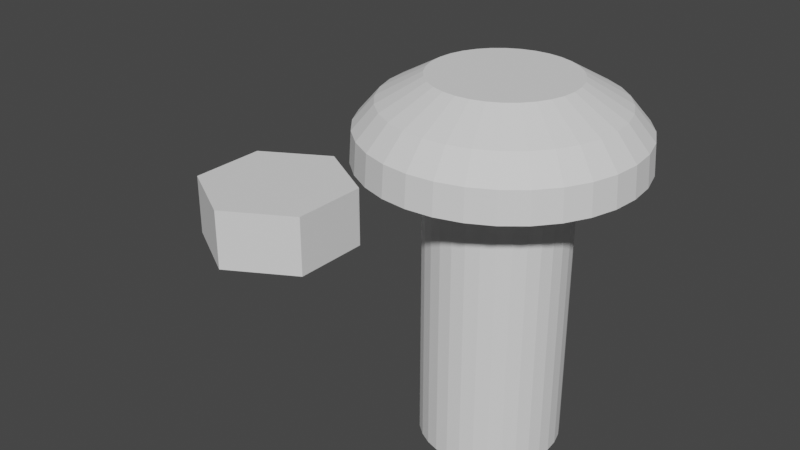 # Source: screws_and_nuts.blend  (saved by Blender 3.1.7; exported with 4.5.12 LTS)
import bpy
from mathutils import Matrix  # noqa: F401  (used for matrix-valued properties, if any)

bpy.ops.wm.read_factory_settings(use_empty=True)
scene = bpy.context.scene
scene.name = 'Scene'

# ---- collections
col_collection = bpy.data.collections.new('Collection'); scene.collection.children.link(col_collection)

# ---- world
world_world = bpy.data.worlds.new('World'); scene.world = world_world
world_world.use_nodes = True; world_world.node_tree.nodes.clear()
_N = world_world.node_tree.nodes; _L = world_world.node_tree.links
n0 = _N.new('ShaderNodeOutputWorld'); n0.name = 'World Output'; n0.location = (300, 300)
n1 = _N.new('ShaderNodeBackground'); n1.name = 'Background'; n1.location = (10, 300)
n1.inputs[0].default_value = (0.05088, 0.05088, 0.05088, 1.0)
_L.new(n1.outputs[0], n0.inputs[0])
n0.is_active_output = True
world_world.color = (0.05088, 0.05088, 0.05088)
world_world.use_sun_shadow = False
world_world.sun_shadow_jitter_overblur = 0.0

# ---- meshes
me_cylinder_001 = bpy.data.meshes.new('Cylinder.001')
me_cylinder_001.from_pydata([(0.0, 3.12, -1.2), (0.0, 3.12, 1.2), (2.702, 1.56, -1.2), (2.702, 1.56, 1.2), (2.702, -1.56, -1.2), (2.702, -1.56, 1.2), (-2.728e-07, -3.12, -1.2), (-2.728e-07, -3.12, 1.2), (-2.702, -1.56, -1.2), (-2.702, -1.56, 1.2), (-2.702, 1.56, -1.2), (-2.702, 1.56, 1.2)], [], [(0, 1, 3, 2), (2, 3, 5, 4), (4, 5, 7, 6), (6, 7, 9, 8), (3, 1, 11, 9, 7, 5), (8, 9, 11, 10), (10, 11, 1, 0), (0, 2, 4, 6, 8, 10)])
_uv = me_cylinder_001.uv_layers.new(name='UVMap')
_uv.uv.foreach_set('vector', [1.0, 0.5, 1.0, 1.0, 0.8333, 1.0, 0.8333, 0.5, 0.8333, 0.5, 0.8333, 1.0, 0.6667, 1.0, 0.6667, 0.5, 0.6667, 0.5, 0.6667, 1.0, 0.5, 1.0, 0.5, 0.5, 0.5, 0.5, 0.5, 1.0, 0.3333, 1.0, 0.3333, 0.5, 0.4578, 0.37, 0.25, 0.49, 0.04215, 0.37, 0.04215, 0.13, 0.25, 0.01, 0.4578, 0.13, 0.3333, 0.5, 0.3333, 1.0, 0.1667, 1.0, 0.1667, 0.5, 0.1667, 0.5, 0.1667, 1.0, -8.941e-08, 1.0, -8.941e-08, 0.5, 0.75, 0.49, 0.9578, 0.37, 0.9578, 0.13, 0.75, 0.01, 0.5422, 0.13, 0.5422, 0.37])
me_cylinder_001.use_remesh_fix_poles = True
me_cylinder_001.use_remesh_preserve_attributes = False
me_cylinder_001.update()
me_cylinder_003 = bpy.data.meshes.new('Cylinder.003')
me_cylinder_003.from_pydata([(-9.537e-07, 2.42, -10.0), (-9.537e-07, 2.42, 0.0), (0.4721, 2.374, -10.0), (0.4721, 2.374, 0.0), (0.9261, 2.236, -10.0), (0.9261, 2.236, 0.0), (1.344, 2.012, -10.0), (1.344, 2.012, 0.0), (1.711, 1.711, -10.0), (1.711, 1.711, 0.0), (2.012, 1.344, -10.0), (2.012, 1.344, 0.0), (2.236, 0.9261, -10.0), (2.236, 0.9261, 0.0), (2.373, 0.4721, -10.0), (2.373, 0.4721, 0.0), (2.42, -4.618e-08, -10.0), (2.42, -4.618e-08, 0.0), (2.373, -0.4721, -10.0), (2.373, -0.4721, 0.0), (2.236, -0.9261, -10.0), (2.236, -0.9261, 0.0), (2.012, -1.344, -10.0), (2.012, -1.344, 0.0), (1.711, -1.711, -10.0), (1.711, -1.711, 0.0), (1.344, -2.012, -10.0), (1.344, -2.012, 0.0), (0.9261, -2.236, -10.0), (0.9261, -2.236, 0.0), (0.4721, -2.374, -10.0), (0.4721, -2.374, 0.0), (-1.165e-06, -2.42, -10.0), (-1.165e-06, -2.42, 0.0), (-0.4721, -2.374, -10.0), (-0.4721, -2.374, 0.0), (-0.9261, -2.236, -10.0), (-0.9261, -2.236, 0.0), (-1.344, -2.012, -10.0), (-1.344, -2.012, 0.0), (-1.711, -1.711, -10.0), (-1.711, -1.711, 0.0), (-2.012, -1.344, -10.0), (-2.012, -1.344, 0.0), (-2.236, -0.9261, -10.0), (-2.236, -0.9261, 0.0), (-2.374, -0.4721, -10.0), (-2.374, -0.4721, 0.0), (-2.42, 8.846e-08, -10.0), (-2.42, 8.846e-08, 0.0), (-2.374, 0.4721, -10.0), (-2.374, 0.4721, 0.0), (-2.236, 0.9261, -10.0), (-2.236, 0.9261, 0.0), (-2.012, 1.344, -10.0), (-2.012, 1.344, 0.0), (-1.711, 1.711, -10.0), (-1.711, 1.711, 0.0), (-1.344, 2.012, -10.0), (-1.344, 2.012, 0.0), (-0.9261, 2.236, -10.0), (-0.9261, 2.236, 0.0), (-0.4721, 2.374, -10.0), (-0.4721, 2.374, 0.0), (-9.537e-07, 4.65, -1.192e-07), (-9.537e-07, 2.421, 2.7), (0.9072, 4.561, -1.192e-07), (0.4724, 2.375, 2.7), (1.779, 4.296, -1.192e-07), (0.9266, 2.237, 2.7), (2.583, 3.866, -1.192e-07), (1.345, 2.013, 2.7), (3.288, 3.288, -1.192e-07), (1.712, 1.712, 2.7), (3.866, 2.583, -1.192e-07), (2.013, 1.345, 2.7), (4.296, 1.779, -1.192e-07), (2.237, 0.9266, 2.7), (4.561, 0.9072, -1.192e-07), (2.375, 0.4724, 2.7), (4.65, -1.437e-07, -1.192e-07), (2.421, -2.481e-08, 2.7), (4.561, -0.9072, -1.192e-07), (2.375, -0.4724, 2.7), (4.296, -1.779, -1.192e-07), (2.237, -0.9266, 2.7), (3.866, -2.583, -1.192e-07), (2.013, -1.345, 2.7), (3.288, -3.288, -1.192e-07), (1.712, -1.712, 2.7), (2.583, -3.866, -1.192e-07), (1.345, -2.013, 2.7), (1.779, -4.296, -1.192e-07), (0.9266, -2.237, 2.7), (0.9072, -4.561, -1.192e-07), (0.4724, -2.375, 2.7), (-1.36e-06, -4.65, -1.192e-07), (-1.165e-06, -2.421, 2.7), (-0.9072, -4.561, -1.192e-07), (-0.4724, -2.375, 2.7), (-1.779, -4.296, -1.192e-07), (-0.9266, -2.237, 2.7), (-2.583, -3.866, -1.192e-07), (-1.345, -2.013, 2.7), (-3.288, -3.288, -1.192e-07), (-1.712, -1.712, 2.7), (-3.866, -2.583, -1.192e-07), (-2.013, -1.345, 2.7), (-4.296, -1.779, -1.192e-07), (-2.237, -0.9266, 2.7), (-4.561, -0.9072, -1.192e-07), (-2.375, -0.4724, 2.7), (-4.65, 1.151e-07, -1.192e-07), (-2.421, 1.099e-07, 2.7), (-4.561, 0.9072, -1.192e-07), (-2.375, 0.4724, 2.7), (-4.296, 1.779, -1.192e-07), (-2.237, 0.9266, 2.7), (-3.866, 2.583, -1.192e-07), (-2.013, 1.345, 2.7), (-3.288, 3.288, -1.192e-07), (-1.712, 1.712, 2.7), (-2.583, 3.866, -1.192e-07), (-1.345, 2.013, 2.7), (-1.779, 4.296, -1.192e-07), (-0.9266, 2.237, 2.7), (-0.9072, 4.561, -1.192e-07), (-0.4724, 2.375, 2.7), (-1.135e-06, 4.588, 1.05), (0.8951, 4.5, 1.05), (1.756, 4.239, 1.05), (2.549, 3.815, 1.05), (3.244, 3.244, 1.05), (3.815, 2.549, 1.05), (4.239, 1.756, 1.05), (4.5, 0.8951, 1.05), (4.588, -1.31e-07, 1.05), (4.5, -0.8951, 1.05), (4.239, -1.756, 1.05), (3.815, -2.549, 1.05), (3.244, -3.244, 1.05), (2.549, -3.815, 1.05), (1.756, -4.239, 1.05), (0.8951, -4.5, 1.05), (-1.537e-06, -4.588, 1.05), (-0.8951, -4.5, 1.05), (-1.756, -4.239, 1.05), (-2.549, -3.815, 1.05), (-3.244, -3.244, 1.05), (-3.815, -2.549, 1.05), (-4.239, -1.756, 1.05), (-4.5, -0.8951, 1.05), (-4.588, 1.243e-07, 1.05), (-4.5, 0.8951, 1.05), (-4.239, 1.756, 1.05), (-3.815, 2.549, 1.05), (-3.244, 3.244, 1.05), (-2.549, 3.815, 1.05), (-1.756, 4.239, 1.05), (-0.8951, 4.5, 1.05), (-1.055e-06, 3.889, 1.875), (0.7586, 3.814, 1.875), (1.488, 3.593, 1.875), (2.16, 3.233, 1.875), (2.75, 2.75, 1.875), (3.233, 2.16, 1.875), (3.593, 1.488, 1.875), (3.814, 0.7586, 1.875), (3.889, -8.886e-08, 1.875), (3.814, -0.7586, 1.875), (3.593, -1.488, 1.875), (3.233, -2.16, 1.875), (2.75, -2.75, 1.875), (2.16, -3.233, 1.875), (1.488, -3.593, 1.875), (0.7586, -3.814, 1.875), (-1.394e-06, -3.889, 1.875), (-0.7586, -3.814, 1.875), (-1.488, -3.593, 1.875), (-2.16, -3.233, 1.875), (-2.75, -2.75, 1.875), (-3.233, -2.16, 1.875), (-3.593, -1.488, 1.875), (-3.814, -0.7586, 1.875), (-3.889, 1.275e-07, 1.875), (-3.814, 0.7586, 1.875), (-3.593, 1.488, 1.875), (-3.233, 2.16, 1.875), (-2.75, 2.75, 1.875), (-2.16, 3.233, 1.875), (-1.488, 3.593, 1.875), (-0.7586, 3.814, 1.875)], [], [(0, 1, 3, 2), (2, 3, 5, 4), (4, 5, 7, 6), (6, 7, 9, 8), (8, 9, 11, 10), (10, 11, 13, 12), (12, 13, 15, 14), (14, 15, 17, 16), (16, 17, 19, 18), (18, 19, 21, 20), (20, 21, 23, 22), (22, 23, 25, 24), (24, 25, 27, 26), (26, 27, 29, 28), (28, 29, 31, 30), (30, 31, 33, 32), (32, 33, 35, 34), (34, 35, 37, 36), (36, 37, 39, 38), (38, 39, 41, 40), (40, 41, 43, 42), (42, 43, 45, 44), (44, 45, 47, 46), (46, 47, 49, 48), (48, 49, 51, 50), (50, 51, 53, 52), (52, 53, 55, 54), (54, 55, 57, 56), (56, 57, 59, 58), (58, 59, 61, 60), (3, 1, 63, 61, 59, 57, 55, 53, 51, 49, 47, 45, 43, 41, 39, 37, 35, 33, 31, 29, 27, 25, 23, 21, 19, 17, 15, 13, 11, 9, 7, 5), (60, 61, 63, 62), (62, 63, 1, 0), (0, 2, 4, 6, 8, 10, 12, 14, 16, 18, 20, 22, 24, 26, 28, 30, 32, 34, 36, 38, 40, 42, 44, 46, 48, 50, 52, 54, 56, 58, 60, 62), (160, 65, 67, 161), (161, 67, 69, 162), (162, 69, 71, 163), (163, 71, 73, 164), (164, 73, 75, 165), (165, 75, 77, 166), (166, 77, 79, 167), (167, 79, 81, 168), (168, 81, 83, 169), (169, 83, 85, 170), (170, 85, 87, 171), (171, 87, 89, 172), (172, 89, 91, 173), (173, 91, 93, 174), (174, 93, 95, 175), (175, 95, 97, 176), (176, 97, 99, 177), (177, 99, 101, 178), (178, 101, 103, 179), (179, 103, 105, 180), (180, 105, 107, 181), (181, 107, 109, 182), (182, 109, 111, 183), (183, 111, 113, 184), (184, 113, 115, 185), (185, 115, 117, 186), (186, 117, 119, 187), (187, 119, 121, 188), (188, 121, 123, 189), (189, 123, 125, 190), (67, 65, 127, 125, 123, 121, 119, 117, 115, 113, 111, 109, 107, 105, 103, 101, 99, 97, 95, 93, 91, 89, 87, 85, 83, 81, 79, 77, 75, 73, 71, 69), (190, 125, 127, 191), (191, 127, 65, 160), (64, 66, 68, 70, 72, 74, 76, 78, 80, 82, 84, 86, 88, 90, 92, 94, 96, 98, 100, 102, 104, 106, 108, 110, 112, 114, 116, 118, 120, 122, 124, 126), (126, 159, 128, 64), (124, 158, 159, 126), (122, 157, 158, 124), (120, 156, 157, 122), (118, 155, 156, 120), (116, 154, 155, 118), (114, 153, 154, 116), (112, 152, 153, 114), (110, 151, 152, 112), (108, 150, 151, 110), (106, 149, 150, 108), (104, 148, 149, 106), (102, 147, 148, 104), (100, 146, 147, 102), (98, 145, 146, 100), (96, 144, 145, 98), (94, 143, 144, 96), (92, 142, 143, 94), (90, 141, 142, 92), (88, 140, 141, 90), (86, 139, 140, 88), (84, 138, 139, 86), (82, 137, 138, 84), (80, 136, 137, 82), (78, 135, 136, 80), (76, 134, 135, 78), (74, 133, 134, 76), (72, 132, 133, 74), (70, 131, 132, 72), (68, 130, 131, 70), (66, 129, 130, 68), (64, 128, 129, 66), (159, 191, 160, 128), (158, 190, 191, 159), (157, 189, 190, 158), (156, 188, 189, 157), (155, 187, 188, 156), (154, 186, 187, 155), (153, 185, 186, 154), (152, 184, 185, 153), (151, 183, 184, 152), (150, 182, 183, 151), (149, 181, 182, 150), (148, 180, 181, 149), (147, 179, 180, 148), (146, 178, 179, 147), (145, 177, 178, 146), (144, 176, 177, 145), (143, 175, 176, 144), (142, 174, 175, 143), (141, 173, 174, 142), (140, 172, 173, 141), (139, 171, 172, 140), (138, 170, 171, 139), (137, 169, 170, 138), (136, 168, 169, 137), (135, 167, 168, 136), (134, 166, 167, 135), (133, 165, 166, 134), (132, 164, 165, 133), (131, 163, 164, 132), (130, 162, 163, 131), (129, 161, 162, 130), (128, 160, 161, 129)])
_uv = me_cylinder_003.uv_layers.new(name='UVMap')
_uv.uv.foreach_set('vector', [1.0, 0.5, 1.0, 1.0, 0.9688, 1.0, 0.9688, 0.5, 0.9688, 0.5, 0.9688, 1.0, 0.9375, 1.0, 0.9375, 0.5, 0.9375, 0.5, 0.9375, 1.0, 0.9062, 1.0, 0.9062, 0.5, 0.9062, 0.5, 0.9062, 1.0, 0.875, 1.0, 0.875, 0.5, 0.875, 0.5, 0.875, 1.0, 0.8438, 1.0, 0.8438, 0.5, 0.8438, 0.5, 0.8438, 1.0, 0.8125, 1.0, 0.8125, 0.5, 0.8125, 0.5, 0.8125, 1.0, 0.7812, 1.0, 0.7812, 0.5, 0.7812, 0.5, 0.7812, 1.0, 0.75, 1.0, 0.75, 0.5, 0.75, 0.5, 0.75, 1.0, 0.7188, 1.0, 0.7188, 0.5, 0.7188, 0.5, 0.7188, 1.0, 0.6875, 1.0, 0.6875, 0.5, 0.6875, 0.5, 0.6875, 1.0, 0.6562, 1.0, 0.6562, 0.5, 0.6562, 0.5, 0.6562, 1.0, 0.625, 1.0, 0.625, 0.5, 0.625, 0.5, 0.625, 1.0, 0.5938, 1.0, 0.5938, 0.5, 0.5938, 0.5, 0.5938, 1.0, 0.5625, 1.0, 0.5625, 0.5, 0.5625, 0.5, 0.5625, 1.0, 0.5312, 1.0, 0.5312, 0.5, 0.5312, 0.5, 0.5312, 1.0, 0.5, 1.0, 0.5, 0.5, 0.5, 0.5, 0.5, 1.0, 0.4688, 1.0, 0.4688, 0.5, 0.4688, 0.5, 0.4688, 1.0, 0.4375, 1.0, 0.4375, 0.5, 0.4375, 0.5, 0.4375, 1.0, 0.4062, 1.0, 0.4062, 0.5, 0.4062, 0.5, 0.4062, 1.0, 0.375, 1.0, 0.375, 0.5, 0.375, 0.5, 0.375, 1.0, 0.3438, 1.0, 0.3438, 0.5, 0.3438, 0.5, 0.3438, 1.0, 0.3125, 1.0, 0.3125, 0.5, 0.3125, 0.5, 0.3125, 1.0, 0.2812, 1.0, 0.2812, 0.5, 0.2812, 0.5, 0.2812, 1.0, 0.25, 1.0, 0.25, 0.5, 0.25, 0.5, 0.25, 1.0, 0.2188, 1.0, 0.2188, 0.5, 0.2188, 0.5, 0.2188, 1.0, 0.1875, 1.0, 0.1875, 0.5, 0.1875, 0.5, 0.1875, 1.0, 0.1562, 1.0, 0.1562, 0.5, 0.1562, 0.5, 0.1562, 1.0, 0.125, 1.0, 0.125, 0.5, 0.125, 0.5, 0.125, 1.0, 0.09375, 1.0, 0.09375, 0.5, 0.09375, 0.5, 0.09375, 1.0, 0.0625, 1.0, 0.0625, 0.5, 0.2968, 0.4854, 0.25, 0.49, 0.2032, 0.4854, 0.1582, 0.4717, 0.1167, 0.4496, 0.08029, 0.4197, 0.05045, 0.3833, 0.02827, 0.3418, 0.01461, 0.2968, 0.01, 0.25, 0.01461, 0.2032, 0.02827, 0.1582, 0.05045, 0.1167, 0.08029, 0.08029, 0.1167, 0.05045, 0.1582, 0.02827, 0.2032, 0.01461, 0.25, 0.01, 0.2968, 0.01461, 0.3418, 0.02827, 0.3833, 0.05045, 0.4197, 0.08029, 0.4496, 0.1167, 0.4717, 0.1582, 0.4854, 0.2032, 0.49, 0.25, 0.4854, 0.2968, 0.4717, 0.3418, 0.4496, 0.3833, 0.4197, 0.4197, 0.3833, 0.4496, 0.3418, 0.4717, 0.0625, 0.5, 0.0625, 1.0, 0.03125, 1.0, 0.03125, 0.5, 0.03125, 0.5, 0.03125, 1.0, 0.0, 1.0, 0.0, 0.5, 0.75, 0.49, 0.7968, 0.4854, 0.8418, 0.4717, 0.8833, 0.4496, 0.9197, 0.4197, 0.9496, 0.3833, 0.9717, 0.3418, 0.9854, 0.2968, 0.99, 0.25, 0.9854, 0.2032, 0.9717, 0.1582, 0.9496, 0.1167, 0.9197, 0.08029, 0.8833, 0.05045, 0.8418, 0.02827, 0.7968, 0.01461, 0.75, 0.01, 0.7032, 0.01461, 0.6582, 0.02827, 0.6167, 0.05045, 0.5803, 0.08029, 0.5504, 0.1167, 0.5283, 0.1582, 0.5146, 0.2032, 0.51, 0.25, 0.5146, 0.2968, 0.5283, 0.3418, 0.5504, 0.3833, 0.5803, 0.4197, 0.6167, 0.4496, 0.6582, 0.4717, 0.7032, 0.4854, 1.001, 0.8471, 1.0, 1.0, 0.9688, 1.0, 0.9688, 0.8471, 0.9688, 0.8471, 0.9688, 1.0, 0.9375, 1.0, 0.9375, 0.8471, 0.9375, 0.8471, 0.9375, 1.0, 0.9062, 1.0, 0.9062, 0.8471, 0.9062, 0.8471, 0.9062, 1.0, 0.875, 1.0, 0.875, 0.8471, 0.875, 0.8471, 0.875, 1.0, 0.8438, 1.0, 0.8438, 0.8471, 0.8438, 0.8471, 0.8438, 1.0, 0.8125, 1.0, 0.8125, 0.8471, 0.8125, 0.8471, 0.8125, 1.0, 0.7812, 1.0, 0.7812, 0.8471, 0.7812, 0.8471, 0.7812, 1.0, 0.75, 1.0, 0.75, 0.8471, 0.75, 0.8471, 0.75, 1.0, 0.7188, 1.0, 0.7188, 0.8471, 0.7188, 0.8471, 0.7188, 1.0, 0.6875, 1.0, 0.6875, 0.8471, 0.6875, 0.8471, 0.6875, 1.0, 0.6562, 1.0, 0.6563, 0.8471, 0.6563, 0.8471, 0.6562, 1.0, 0.625, 1.0, 0.625, 0.8471, 0.625, 0.8471, 0.625, 1.0, 0.5938, 1.0, 0.5938, 0.8471, 0.5938, 0.8471, 0.5938, 1.0, 0.5625, 1.0, 0.5625, 0.8471, 0.5625, 0.8471, 0.5625, 1.0, 0.5312, 1.0, 0.5312, 0.8471, 0.5312, 0.8471, 0.5312, 1.0, 0.5, 1.0, 0.5, 0.8471, 0.5, 0.8471, 0.5, 1.0, 0.4688, 1.0, 0.4688, 0.8471, 0.4688, 0.8471, 0.4688, 1.0, 0.4375, 1.0, 0.4375, 0.8471, 0.4375, 0.8471, 0.4375, 1.0, 0.4062, 1.0, 0.4062, 0.8471, 0.4062, 0.8471, 0.4062, 1.0, 0.375, 1.0, 0.375, 0.8471, 0.375, 0.8471, 0.375, 1.0, 0.3438, 1.0, 0.3438, 0.8471, 0.3438, 0.8471, 0.3438, 1.0, 0.3125, 1.0, 0.3125, 0.8471, 0.3125, 0.8471, 0.3125, 1.0, 0.2812, 1.0, 0.2812, 0.8471, 0.2812, 0.8471, 0.2812, 1.0, 0.25, 1.0, 0.25, 0.8471, 0.25, 0.8471, 0.25, 1.0, 0.2188, 1.0, 0.2188, 0.8471, 0.2188, 0.8471, 0.2188, 1.0, 0.1875, 1.0, 0.1875, 0.8471, 0.1875, 0.8471, 0.1875, 1.0, 0.1562, 1.0, 0.1562, 0.8471, 0.1562, 0.8471, 0.1562, 1.0, 0.125, 1.0, 0.125, 0.8471, 0.125, 0.8471, 0.125, 1.0, 0.09375, 1.0, 0.09375, 0.8471, 0.09375, 0.8471, 0.09375, 1.0, 0.0625, 1.0, 0.0625, 0.8471, 0.2968, 0.4854, 0.25, 0.49, 0.2032, 0.4854, 0.1582, 0.4717, 0.1167, 0.4496, 0.08029, 0.4197, 0.05045, 0.3833, 0.02827, 0.3418, 0.01461, 0.2968, 0.01, 0.25, 0.01461, 0.2032, 0.02827, 0.1582, 0.05045, 0.1167, 0.08029, 0.08029, 0.1167, 0.05045, 0.1582, 0.02827, 0.2032, 0.01461, 0.25, 0.01, 0.2968, 0.01461, 0.3418, 0.02827, 0.3833, 0.05045, 0.4197, 0.08029, 0.4496, 0.1167, 0.4717, 0.1582, 0.4854, 0.2032, 0.49, 0.25, 0.4854, 0.2968, 0.4717, 0.3418, 0.4496, 0.3833, 0.4197, 0.4197, 0.3833, 0.4496, 0.3418, 0.4717, 0.0625, 0.8471, 0.0625, 1.0, 0.03125, 1.0, 0.03125, 0.8471, 0.03125, 0.8471, 0.03125, 1.0, 0.0, 1.0, -0.0005728, 0.8471, 0.75, 0.49, 0.7968, 0.4854, 0.8418, 0.4717, 0.8833, 0.4496, 0.9197, 0.4197, 0.9496, 0.3833, 0.9717, 0.3418, 0.9854, 0.2968, 0.99, 0.25, 0.9854, 0.2032, 0.9717, 0.1582, 0.9496, 0.1167, 0.9197, 0.08029, 0.8833, 0.05045, 0.8418, 0.02827, 0.7968, 0.01461, 0.75, 0.01, 0.7032, 0.01461, 0.6582, 0.02827, 0.6167, 0.05045, 0.5803, 0.08029, 0.5504, 0.1167, 0.5283, 0.1582, 0.5146, 0.2032, 0.51, 0.25, 0.5146, 0.2968, 0.5283, 0.3418, 0.5504, 0.3833, 0.5803, 0.4197, 0.6167, 0.4496, 0.6582, 0.4717, 0.7032, 0.4854, 0.03125, 0.5, 0.03125, 0.75, 0.0, 0.75, 0.0, 0.5, 0.0625, 0.5, 0.0625, 0.75, 0.03125, 0.75, 0.03125, 0.5, 0.09375, 0.5, 0.09375, 0.75, 0.0625, 0.75, 0.0625, 0.5, 0.125, 0.5, 0.125, 0.75, 0.09375, 0.75, 0.09375, 0.5, 0.1562, 0.5, 0.1562, 0.75, 0.125, 0.75, 0.125, 0.5, 0.1875, 0.5, 0.1875, 0.75, 0.1562, 0.75, 0.1562, 0.5, 0.2188, 0.5, 0.2188, 0.75, 0.1875, 0.75, 0.1875, 0.5, 0.25, 0.5, 0.25, 0.75, 0.2188, 0.75, 0.2188, 0.5, 0.2812, 0.5, 0.2812, 0.75, 0.25, 0.75, 0.25, 0.5, 0.3125, 0.5, 0.3125, 0.75, 0.2812, 0.75, 0.2812, 0.5, 0.3438, 0.5, 0.3438, 0.75, 0.3125, 0.75, 0.3125, 0.5, 0.375, 0.5, 0.375, 0.75, 0.3438, 0.75, 0.3438, 0.5, 0.4062, 0.5, 0.4062, 0.75, 0.375, 0.75, 0.375, 0.5, 0.4375, 0.5, 0.4375, 0.75, 0.4062, 0.75, 0.4062, 0.5, 0.4688, 0.5, 0.4688, 0.75, 0.4375, 0.75, 0.4375, 0.5, 0.5, 0.5, 0.5, 0.75, 0.4688, 0.75, 0.4688, 0.5, 0.5312, 0.5, 0.5312, 0.75, 0.5, 0.75, 0.5, 0.5, 0.5625, 0.5, 0.5625, 0.75, 0.5312, 0.75, 0.5312, 0.5, 0.5938, 0.5, 0.5938, 0.75, 0.5625, 0.75, 0.5625, 0.5, 0.625, 0.5, 0.625, 0.75, 0.5938, 0.75, 0.5938, 0.5, 0.6562, 0.5, 0.6562, 0.75, 0.625, 0.75, 0.625, 0.5, 0.6875, 0.5, 0.6875, 0.75, 0.6562, 0.75, 0.6562, 0.5, 0.7188, 0.5, 0.7188, 0.75, 0.6875, 0.75, 0.6875, 0.5, 0.75, 0.5, 0.75, 0.75, 0.7188, 0.75, 0.7188, 0.5, 0.7812, 0.5, 0.7812, 0.75, 0.75, 0.75, 0.75, 0.5, 0.8125, 0.5, 0.8125, 0.75, 0.7812, 0.75, 0.7812, 0.5, 0.8438, 0.5, 0.8438, 0.75, 0.8125, 0.75, 0.8125, 0.5, 0.875, 0.5, 0.875, 0.75, 0.8438, 0.75, 0.8438, 0.5, 0.9062, 0.5, 0.9062, 0.75, 0.875, 0.75, 0.875, 0.5, 0.9375, 0.5, 0.9375, 0.75, 0.9062, 0.75, 0.9062, 0.5, 0.9688, 0.5, 0.9688, 0.75, 0.9375, 0.75, 0.9375, 0.5, 1.0, 0.5, 1.0, 0.75, 0.9688, 0.75, 0.9688, 0.5, 0.03125, 0.75, 0.03125, 0.8471, -0.0005728, 0.8471, 0.0, 0.75, 0.0625, 0.75, 0.0625, 0.8471, 0.03125, 0.8471, 0.03125, 0.75, 0.09375, 0.75, 0.09375, 0.8471, 0.0625, 0.8471, 0.0625, 0.75, 0.125, 0.75, 0.125, 0.8471, 0.09375, 0.8471, 0.09375, 0.75, 0.1562, 0.75, 0.1562, 0.8471, 0.125, 0.8471, 0.125, 0.75, 0.1875, 0.75, 0.1875, 0.8471, 0.1562, 0.8471, 0.1562, 0.75, 0.2188, 0.75, 0.2188, 0.8471, 0.1875, 0.8471, 0.1875, 0.75, 0.25, 0.75, 0.25, 0.8471, 0.2188, 0.8471, 0.2188, 0.75, 0.2812, 0.75, 0.2812, 0.8471, 0.25, 0.8471, 0.25, 0.75, 0.3125, 0.75, 0.3125, 0.8471, 0.2812, 0.8471, 0.2812, 0.75, 0.3438, 0.75, 0.3438, 0.8471, 0.3125, 0.8471, 0.3125, 0.75, 0.375, 0.75, 0.375, 0.8471, 0.3438, 0.8471, 0.3438, 0.75, 0.4062, 0.75, 0.4062, 0.8471, 0.375, 0.8471, 0.375, 0.75, 0.4375, 0.75, 0.4375, 0.8471, 0.4062, 0.8471, 0.4062, 0.75, 0.4688, 0.75, 0.4688, 0.8471, 0.4375, 0.8471, 0.4375, 0.75, 0.5, 0.75, 0.5, 0.8471, 0.4688, 0.8471, 0.4688, 0.75, 0.5312, 0.75, 0.5312, 0.8471, 0.5, 0.8471, 0.5, 0.75, 0.5625, 0.75, 0.5625, 0.8471, 0.5312, 0.8471, 0.5312, 0.75, 0.5938, 0.75, 0.5938, 0.8471, 0.5625, 0.8471, 0.5625, 0.75, 0.625, 0.75, 0.625, 0.8471, 0.5938, 0.8471, 0.5938, 0.75, 0.6562, 0.75, 0.6563, 0.8471, 0.625, 0.8471, 0.625, 0.75, 0.6875, 0.75, 0.6875, 0.8471, 0.6563, 0.8471, 0.6562, 0.75, 0.7188, 0.75, 0.7188, 0.8471, 0.6875, 0.8471, 0.6875, 0.75, 0.75, 0.75, 0.75, 0.8471, 0.7188, 0.8471, 0.7188, 0.75, 0.7812, 0.75, 0.7812, 0.8471, 0.75, 0.8471, 0.75, 0.75, 0.8125, 0.75, 0.8125, 0.8471, 0.7812, 0.8471, 0.7812, 0.75, 0.8438, 0.75, 0.8438, 0.8471, 0.8125, 0.8471, 0.8125, 0.75, 0.875, 0.75, 0.875, 0.8471, 0.8438, 0.8471, 0.8438, 0.75, 0.9062, 0.75, 0.9062, 0.8471, 0.875, 0.8471, 0.875, 0.75, 0.9375, 0.75, 0.9375, 0.8471, 0.9062, 0.8471, 0.9062, 0.75, 0.9688, 0.75, 0.9688, 0.8471, 0.9375, 0.8471, 0.9375, 0.75, 1.0, 0.75, 1.001, 0.8471, 0.9688, 0.8471, 0.9688, 0.75])
me_cylinder_003.use_remesh_fix_poles = True
me_cylinder_003.use_remesh_preserve_attributes = False
me_cylinder_003.update()

# ---- objects
ob_nut_m3 = bpy.data.objects.new('nut_m3', me_cylinder_001)
ob_screw_m5x10 = bpy.data.objects.new('screw_m5x10', me_cylinder_003)

# ---- transforms, parenting, visibility, modifiers, constraints
ob_nut_m3.location = (0.0, 0.0, 0.0)
ob_nut_m3.color = (0.736, 1.0, 0.9139, 1.0)
ob_screw_m5x10.location = (10.0, -5.96e-08, 5.0)
ob_screw_m5x10.color = (0.736, 1.0, 0.9139, 1.0)

# ---- collection membership
col_collection.objects.link(ob_nut_m3)
col_collection.objects.link(ob_screw_m5x10)

# ---- scene / render settings (as saved in the file)
scene.frame_start = 1; scene.frame_end = 250; scene.frame_set(1)
scene.render.engine = 'BLENDER_EEVEE_NEXT'
scene.cycles.use_denoising = False
scene.cycles.samples = 128
scene.cycles.sampling_pattern = 'TABULATED_SOBOL'
scene.cycles.use_adaptive_sampling = False
scene.cycles.use_light_tree = False
scene.view_settings.view_transform = 'Filmic'
scene.unit_settings.scale_length = 0.001
bpy.context.view_layer.update()

# ---- added for rendering (the .blend has no active camera and no usable light): camera, sun
cam_auto = bpy.data.cameras.new('AutoCamera')
cam_auto.lens = 50.0
cam_auto.sensor_width = 36.0
cam_auto.clip_end = 1000.0
ob_auto_camera = bpy.data.objects.new('AutoCamera', cam_auto)
scene.collection.objects.link(ob_auto_camera)
ob_auto_camera.location = (27.6502, -26.0114, 18.6909)
ob_auto_camera.rotation_euler = (1.09748, -7.21219e-08, 0.694738)
scene.camera = ob_auto_camera
light_auto_sun = bpy.data.lights.new('AutoSun', 'SUN')
light_auto_sun.energy = 3.0
light_auto_sun.angle = 0.0523599
ob_auto_sun = bpy.data.objects.new('AutoSun', light_auto_sun)
scene.collection.objects.link(ob_auto_sun)
ob_auto_sun.rotation_euler = (0.872665, 0.174533, 0.523599)
bpy.context.view_layer.update()
